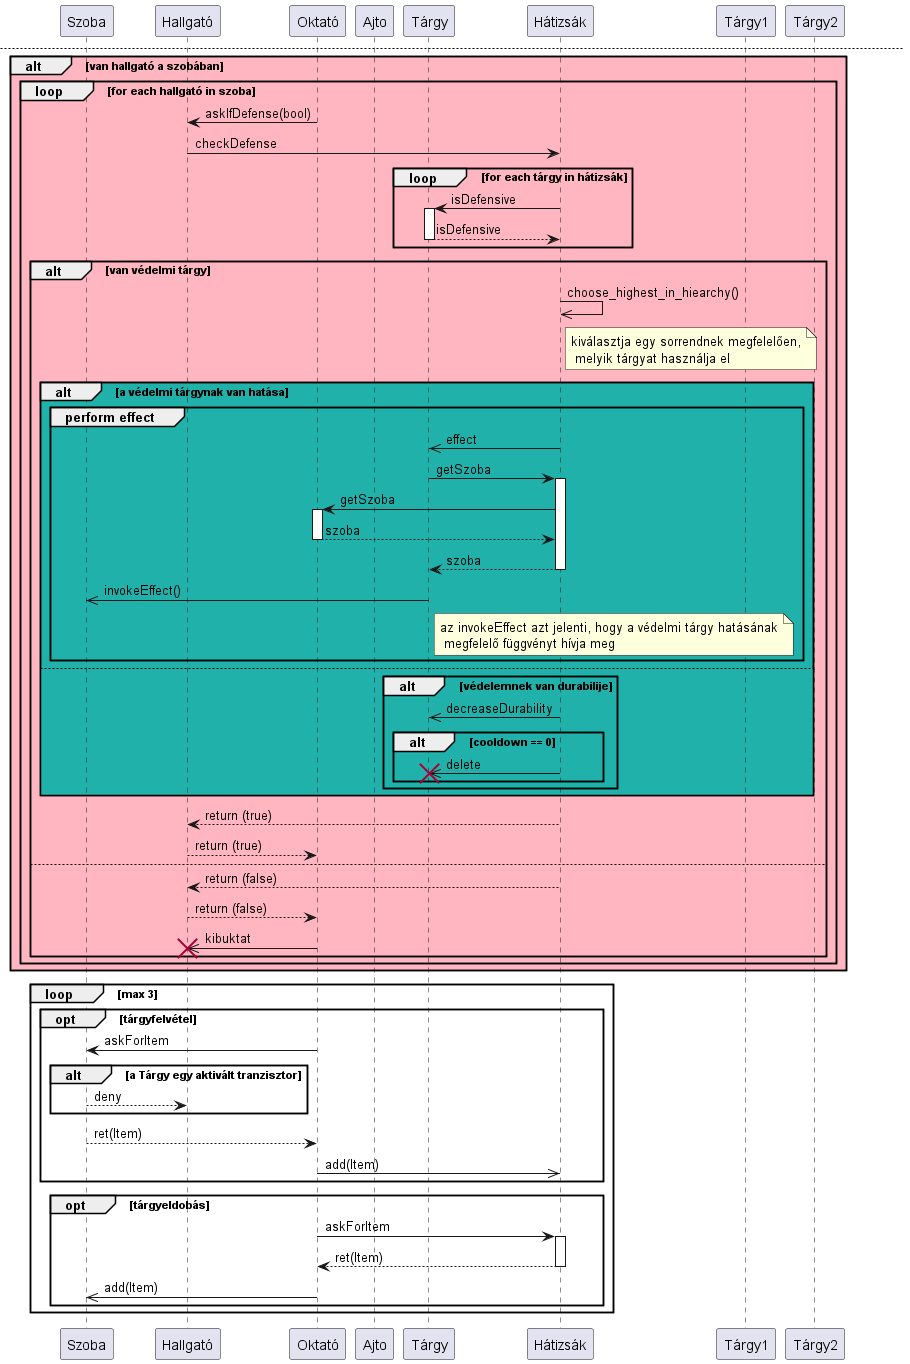

The diagram above was rendered by PlantUML. Its source (embedded in the PNG):
@startuml Round_okt
participant Szoba as sz
participant Hallgató as h
participant Oktató as okt
participant Ajto as a
participant Tárgy as t
participant Hátizsák as hát

!includesub gased_rucksack.puml!GAS_RUCKSACK

$gasRuck("okt", "Tárgy1")

opt #LightYellow Move
    h->sz : Move

    loop door_num
        sz->a ++: askDirections
        return ret(directions)
    end

    alt Szoba.capacity!=full && there is entrance
        sz-->h : MoveAccept
        sz->>sz : setParticipants
        h->>h : setRoom    
    else
        sz-->h : MoveDeny
    end

    $gasRuck("okt", "Tárgy2")
end

' ---------------------- '
newpage

alt #LightPink van hallgató a szobában
    loop for each hallgató in szoba

        okt -> h : askIfDefense(bool)

        h->hát : checkDefense
        loop for each tárgy in hátizsák
            hát->t ++: isDefensive
            return isDefensive
        end
        
        alt van védelmi tárgy
            hát->>hát : choose_highest_in_hiearchy()

            note right of hát : kiválasztja egy sorrendnek megfelelően,\n melyik tárgyat használja el
            alt #LightSeaGreen a védelmi tárgynak van hatása

                group perform effect

                    hát->>t : effect
                    t->hát ++ : getSzoba
                    hát->okt ++: getSzoba
                    return szoba
                    hát-->t --: szoba
                    t->>sz : invokeEffect()

                    note right of t : az invokeEffect azt jelenti, hogy a védelmi tárgy hatásának\n megfelelő függvényt hívja meg
                end
            else
                alt védelemnek van durabilije
                hát->>t : decreaseDurability
                alt cooldown == 0
                    hát->>t !!: delete
                end
            end
            end

            hát-->h : return (true)
            h-->okt : return (true)
        else
            hát-->h : return (false)
            h-->okt : return (false)
            okt ->> h !! : kibuktat            
        end
    end
end

loop max 3
    opt tárgyfelvétel
        okt->sz : askForItem
        alt a Tárgy egy aktivált tranzisztor
            sz-->h : deny
        end
        sz-->okt : ret(Item)
        okt->>hát : add(Item)
    end

    opt tárgyeldobás
        okt->hát ++: askForItem
        hát-->okt --: ret(Item)
        okt->>sz : add(Item)
    end
end
@enduml